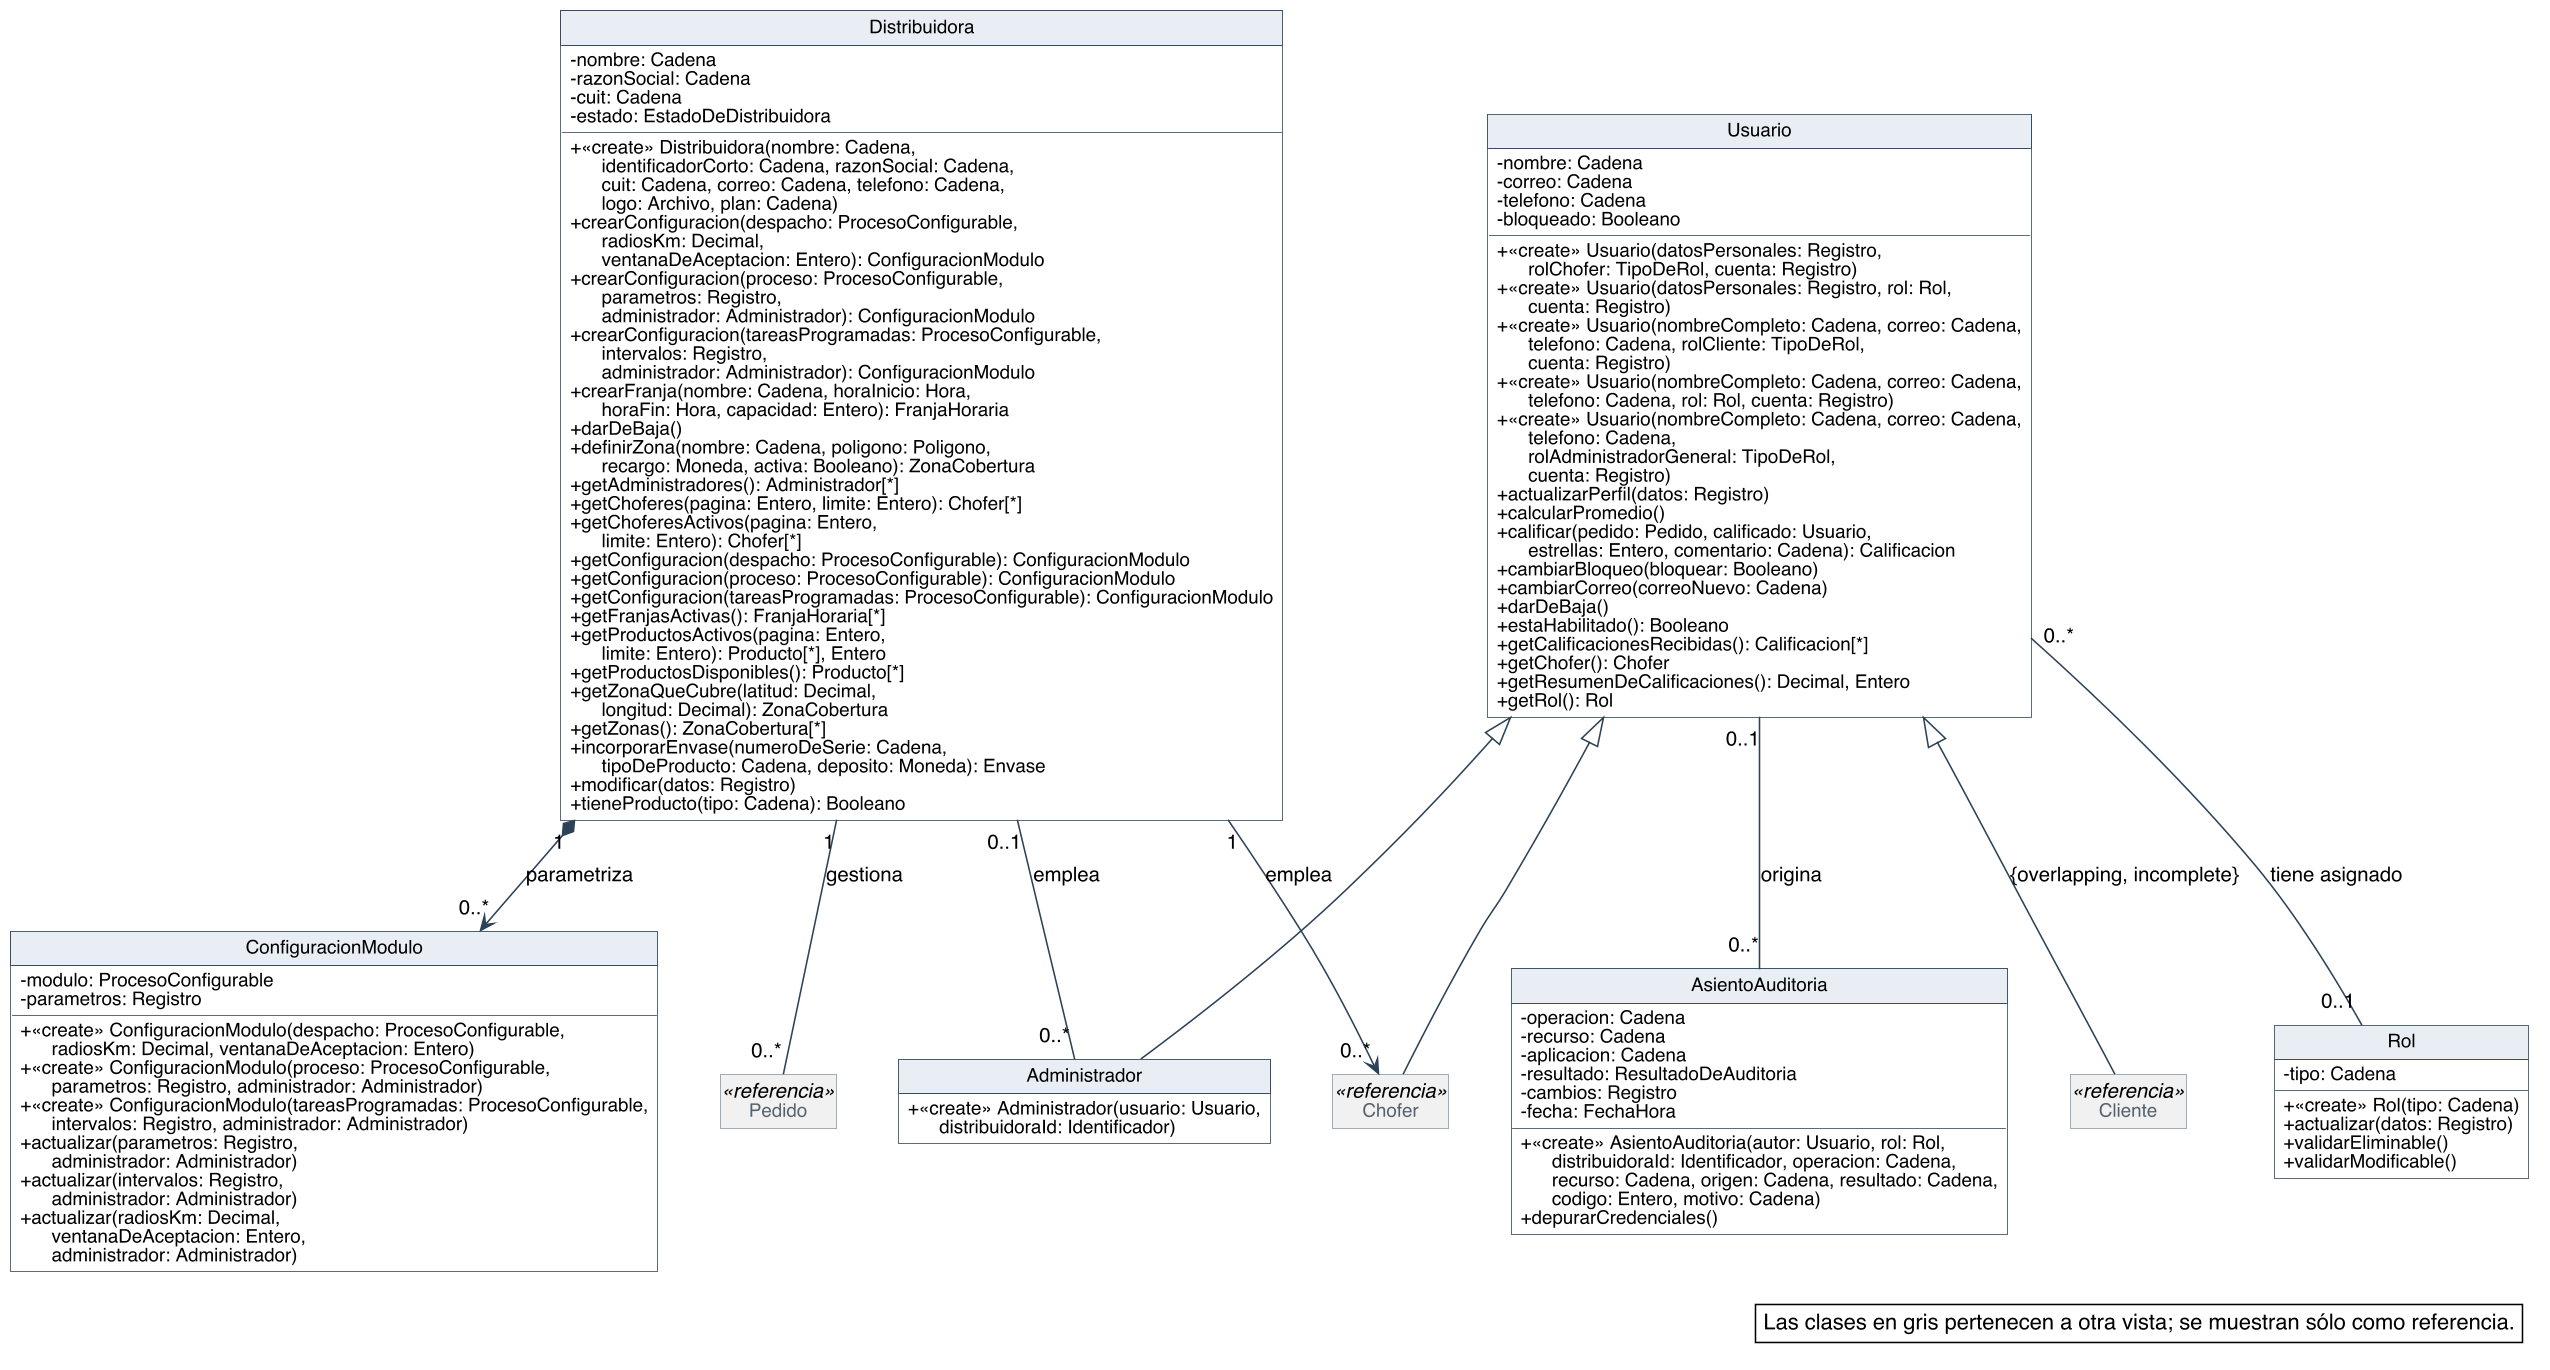

The diagram above was rendered by PlantUML. Its source (embedded in the PNG):
@startuml
skinparam backgroundColor #FFFFFF
skinparam shadowing false
skinparam defaultFontName Helvetica
skinparam defaultFontSize 13
skinparam dpi 150
skinparam nodesep 40
skinparam ranksep 55
skinparam classAttributeIconSize 0
skinparam roundCorner 0
skinparam genericDisplay old
skinparam class {
  BorderColor #2C4257
  BackgroundColor #FFFFFF
  ArrowColor #2C4257
  FontSize 14
  AttributeFontSize 12
  HeaderBackgroundColor #E8EEF3
}
skinparam class<<referencia>> {
  BackgroundColor #F1F1F1
  BorderColor #8A97A3
  FontColor #55616C
}
skinparam class<<fachada>> {
  HeaderBackgroundColor #D6E4F0
}
skinparam class<<use case>> {
  HeaderBackgroundColor #D6E4F0
}
skinparam class<<fabricación pura>> {
  HeaderBackgroundColor #F3E9CF
}
skinparam class<<colección>> {
  HeaderBackgroundColor #E6E6E6
}
skinparam class<<adaptador>> {
  HeaderBackgroundColor #DCEBDD
}
skinparam interface {
  BorderColor #2C4257
  BackgroundColor #FFFFFF
  HeaderBackgroundColor #DCEBDD
  FontSize 14
  AttributeFontSize 12
}
skinparam note {
  BackgroundColor #FFFFFF
  BorderColor #2C4257
}
skinparam packageStyle rectangle
skinparam package {
  BorderColor #8A97A3
  FontSize 13
  FontColor #55616C
}
hide circle
hide empty members

class Distribuidora {
  - nombre: Cadena
  - razonSocial: Cadena
  - cuit: Cadena
  - estado: EstadoDeDistribuidora
  + «create» Distribuidora(nombre: Cadena,\n      identificadorCorto: Cadena, razonSocial: Cadena,\n      cuit: Cadena, correo: Cadena, telefono: Cadena,\n      logo: Archivo, plan: Cadena)
  + crearConfiguracion(despacho: ProcesoConfigurable,\n      radiosKm: Decimal,\n      ventanaDeAceptacion: Entero): ConfiguracionModulo
  + crearConfiguracion(proceso: ProcesoConfigurable,\n      parametros: Registro,\n      administrador: Administrador): ConfiguracionModulo
  + crearConfiguracion(tareasProgramadas: ProcesoConfigurable,\n      intervalos: Registro,\n      administrador: Administrador): ConfiguracionModulo
  + crearFranja(nombre: Cadena, horaInicio: Hora,\n      horaFin: Hora, capacidad: Entero): FranjaHoraria
  + darDeBaja()
  + definirZona(nombre: Cadena, poligono: Poligono,\n      recargo: Moneda, activa: Booleano): ZonaCobertura
  + getAdministradores(): Administrador[*]
  + getChoferes(pagina: Entero, limite: Entero): Chofer[*]
  + getChoferesActivos(pagina: Entero,\n      limite: Entero): Chofer[*]
  + getConfiguracion(despacho: ProcesoConfigurable): ConfiguracionModulo
  + getConfiguracion(proceso: ProcesoConfigurable): ConfiguracionModulo
  + getConfiguracion(tareasProgramadas: ProcesoConfigurable): ConfiguracionModulo
  + getFranjasActivas(): FranjaHoraria[*]
  + getProductosActivos(pagina: Entero,\n      limite: Entero): Producto[*], Entero
  + getProductosDisponibles(): Producto[*]
  + getZonaQueCubre(latitud: Decimal,\n      longitud: Decimal): ZonaCobertura
  + getZonas(): ZonaCobertura[*]
  + incorporarEnvase(numeroDeSerie: Cadena,\n      tipoDeProducto: Cadena, deposito: Moneda): Envase
  + modificar(datos: Registro)
  + tieneProducto(tipo: Cadena): Booleano
}
class ConfiguracionModulo {
  - modulo: ProcesoConfigurable
  - parametros: Registro
  + «create» ConfiguracionModulo(despacho: ProcesoConfigurable,\n      radiosKm: Decimal, ventanaDeAceptacion: Entero)
  + «create» ConfiguracionModulo(proceso: ProcesoConfigurable,\n      parametros: Registro, administrador: Administrador)
  + «create» ConfiguracionModulo(tareasProgramadas: ProcesoConfigurable,\n      intervalos: Registro, administrador: Administrador)
  + actualizar(parametros: Registro,\n      administrador: Administrador)
  + actualizar(intervalos: Registro,\n      administrador: Administrador)
  + actualizar(radiosKm: Decimal,\n      ventanaDeAceptacion: Entero,\n      administrador: Administrador)
}
class Usuario {
  - nombre: Cadena
  - correo: Cadena
  - telefono: Cadena
  - bloqueado: Booleano
  + «create» Usuario(datosPersonales: Registro,\n      rolChofer: TipoDeRol, cuenta: Registro)
  + «create» Usuario(datosPersonales: Registro, rol: Rol,\n      cuenta: Registro)
  + «create» Usuario(nombreCompleto: Cadena, correo: Cadena,\n      telefono: Cadena, rolCliente: TipoDeRol,\n      cuenta: Registro)
  + «create» Usuario(nombreCompleto: Cadena, correo: Cadena,\n      telefono: Cadena, rol: Rol, cuenta: Registro)
  + «create» Usuario(nombreCompleto: Cadena, correo: Cadena,\n      telefono: Cadena,\n      rolAdministradorGeneral: TipoDeRol,\n      cuenta: Registro)
  + actualizarPerfil(datos: Registro)
  + calcularPromedio()
  + calificar(pedido: Pedido, calificado: Usuario,\n      estrellas: Entero, comentario: Cadena): Calificacion
  + cambiarBloqueo(bloquear: Booleano)
  + cambiarCorreo(correoNuevo: Cadena)
  + darDeBaja()
  + estaHabilitado(): Booleano
  + getCalificacionesRecibidas(): Calificacion[*]
  + getChofer(): Chofer
  + getResumenDeCalificaciones(): Decimal, Entero
  + getRol(): Rol
}
class Rol {
  - tipo: Cadena
  + «create» Rol(tipo: Cadena)
  + actualizar(datos: Registro)
  + validarEliminable()
  + validarModificable()
}
class Administrador {
  + «create» Administrador(usuario: Usuario,\n      distribuidoraId: Identificador)
}
class AsientoAuditoria {
  - operacion: Cadena
  - recurso: Cadena
  - aplicacion: Cadena
  - resultado: ResultadoDeAuditoria
  - cambios: Registro
  - fecha: FechaHora
  + «create» AsientoAuditoria(autor: Usuario, rol: Rol,\n      distribuidoraId: Identificador, operacion: Cadena,\n      recurso: Cadena, origen: Cadena, resultado: Cadena,\n      codigo: Entero, motivo: Cadena)
  + depurarCredenciales()
}
class Cliente <<referencia>>
class Chofer <<referencia>>
class Pedido <<referencia>>

Usuario <|-- Cliente : {overlapping, incomplete}
Usuario <|-- Chofer
Usuario <|-- Administrador
Usuario "0..*" -- "0..1" Rol : tiene asignado
Distribuidora "1" --> "0..*" Chofer : emplea
Distribuidora "0..1" -- "0..*" Administrador : emplea
Distribuidora "1" -- "0..*" Pedido : gestiona
Distribuidora "1" *--> "0..*" ConfiguracionModulo : parametriza
Usuario "0..1" -- "0..*" AsientoAuditoria : origina

legend bottom right
  Las clases en gris pertenecen a otra vista; se muestran sólo como referencia.
endlegend
@enduml